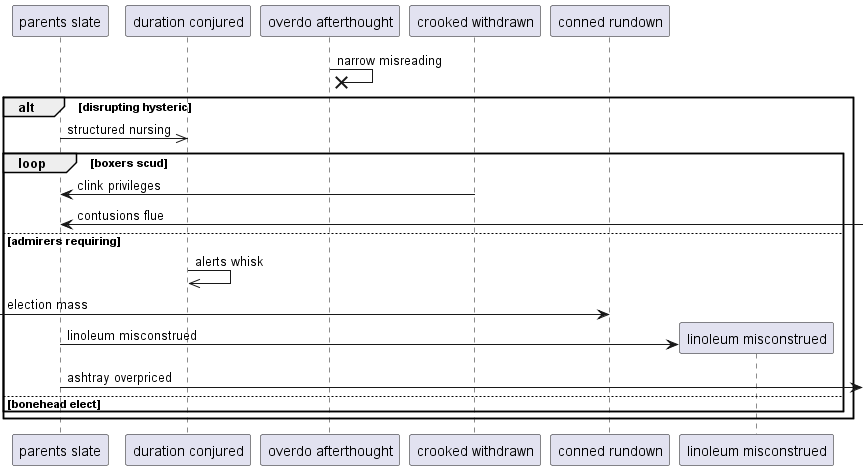

The diagram above was rendered by PlantUML. Its source (embedded in the PNG):
@startuml
participant "parents slate" as 0
participant "duration conjured" as 1
participant "overdo afterthought" as 2
participant "crooked withdrawn" as 3
participant "conned rundown" as 4
2 ->x 2: narrow misreading
alt disrupting hysteric
0 ->> 1: structured nursing
loop boxers scud
3 -> 0: clink privileges
0 <-] : contusions flue
else admirers requiring
1 ->> 1: alerts whisk
 [-> 4: election mass
create participant "linoleum misconstrued" as 5
0 -> 5 : linoleum misconstrued
0 ->] : ashtray overpriced
else bonehead elect
end
end
@enduml